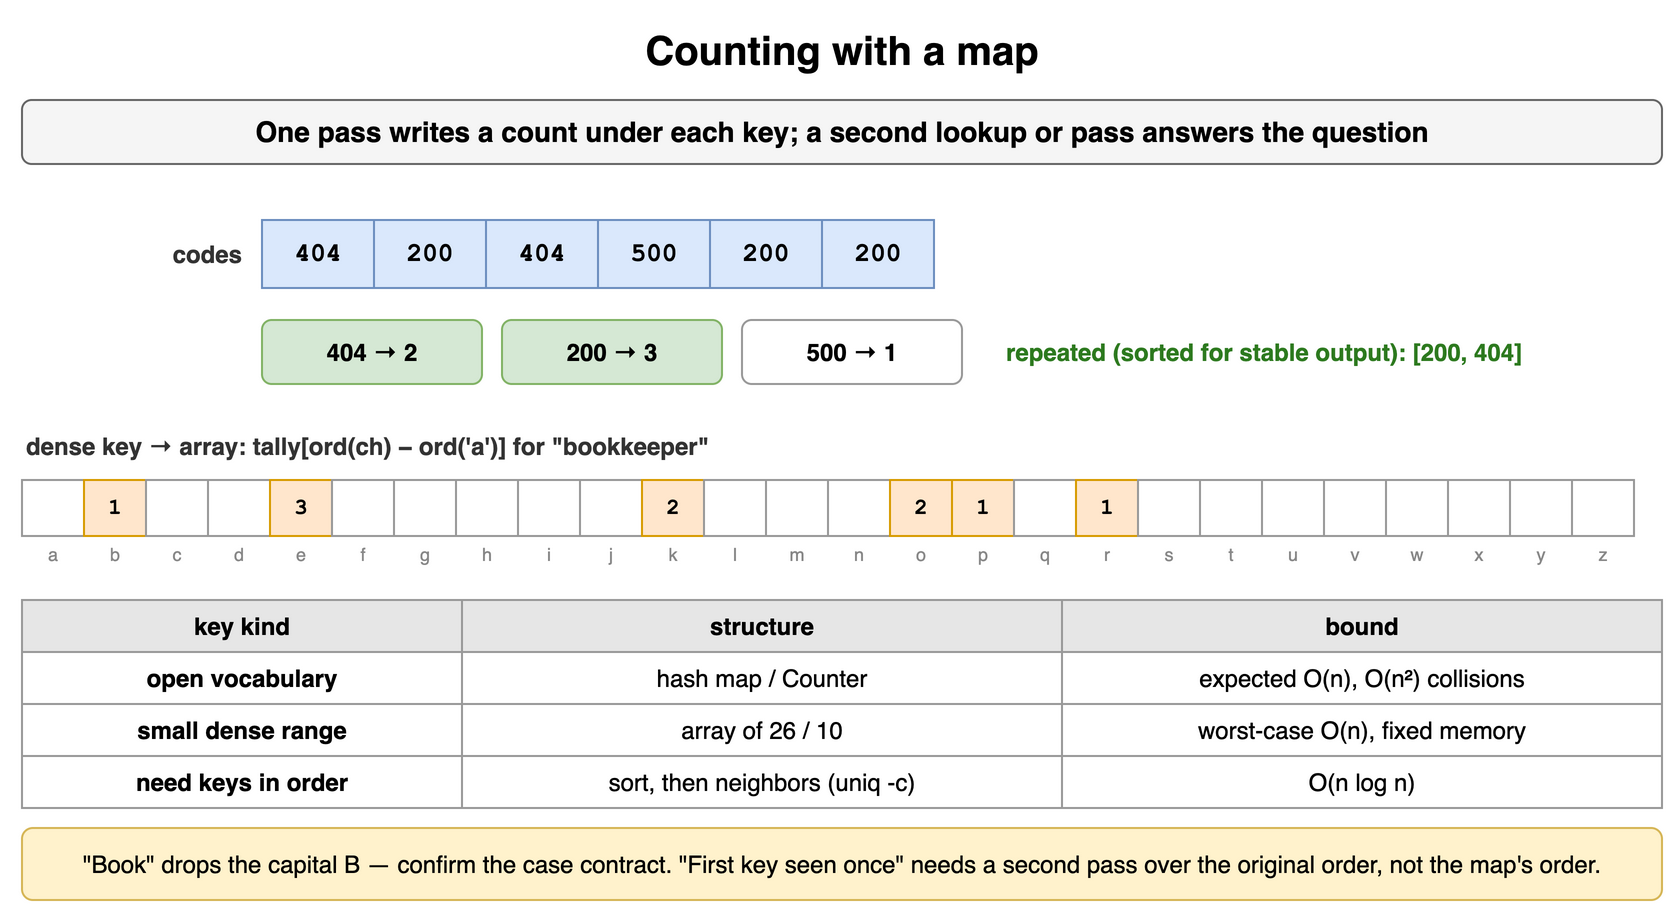

The diagram above was exported from draw.io. Its source (the exported page's mxGraphModel, read from the mxfile embedded in the PNG):
<mxGraphModel dx="900" dy="464" grid="1" gridSize="10" guides="1" tooltips="1" connect="1" arrows="1" fold="1" page="1" pageScale="1" pageWidth="900" pageHeight="464" math="0" shadow="0">
  <root>
    <mxCell id="0" />
    <mxCell id="1" parent="0" />
    <mxCell id="m31" value="Counting with a map" style="text;html=1;align=center;verticalAlign=middle;whiteSpace=wrap;fontSize=20;fontStyle=1;" vertex="1" parent="1">
      <mxGeometry x="40" y="10" width="820" height="30" as="geometry" />
    </mxCell>
    <mxCell id="m32" value="One pass writes a count under each key; a second lookup or pass answers the question" style="rounded=1;whiteSpace=wrap;html=1;fillColor=#f5f5f5;strokeColor=#666666;fontStyle=1;fontSize=14;" vertex="1" parent="1">
      <mxGeometry x="40" y="50" width="820" height="32" as="geometry" />
    </mxCell>
    <mxCell id="m33" value="404" style="rounded=0;whiteSpace=wrap;html=1;fontFamily=Courier New;fontStyle=1;fontSize=13;fillColor=#dae8fc;strokeColor=#6c8ebf;fontSize=13;" vertex="1" parent="1">
      <mxGeometry x="160" y="110" width="56" height="34" as="geometry" />
    </mxCell>
    <mxCell id="m34" value="200" style="rounded=0;whiteSpace=wrap;html=1;fontFamily=Courier New;fontStyle=1;fontSize=13;fillColor=#dae8fc;strokeColor=#6c8ebf;fontSize=13;" vertex="1" parent="1">
      <mxGeometry x="216" y="110" width="56" height="34" as="geometry" />
    </mxCell>
    <mxCell id="m35" value="404" style="rounded=0;whiteSpace=wrap;html=1;fontFamily=Courier New;fontStyle=1;fontSize=13;fillColor=#dae8fc;strokeColor=#6c8ebf;fontSize=13;" vertex="1" parent="1">
      <mxGeometry x="272" y="110" width="56" height="34" as="geometry" />
    </mxCell>
    <mxCell id="m36" value="500" style="rounded=0;whiteSpace=wrap;html=1;fontFamily=Courier New;fontStyle=1;fontSize=13;fillColor=#dae8fc;strokeColor=#6c8ebf;fontSize=13;" vertex="1" parent="1">
      <mxGeometry x="328" y="110" width="56" height="34" as="geometry" />
    </mxCell>
    <mxCell id="m37" value="200" style="rounded=0;whiteSpace=wrap;html=1;fontFamily=Courier New;fontStyle=1;fontSize=13;fillColor=#dae8fc;strokeColor=#6c8ebf;fontSize=13;" vertex="1" parent="1">
      <mxGeometry x="384" y="110" width="56" height="34" as="geometry" />
    </mxCell>
    <mxCell id="m38" value="200" style="rounded=0;whiteSpace=wrap;html=1;fontFamily=Courier New;fontStyle=1;fontSize=13;fillColor=#dae8fc;strokeColor=#6c8ebf;fontSize=13;" vertex="1" parent="1">
      <mxGeometry x="440" y="110" width="56" height="34" as="geometry" />
    </mxCell>
    <mxCell id="m39" value="codes" style="text;html=1;whiteSpace=wrap;fontSize=11;align=right;verticalAlign=middle;fontSize=12;fontColor=#333333;fontStyle=1;" vertex="1" parent="1">
      <mxGeometry x="42" y="110" width="110" height="34" as="geometry" />
    </mxCell>
    <mxCell id="m310" value="404 → 2" style="rounded=1;whiteSpace=wrap;html=1;fillColor=#d5e8d4;strokeColor=#82b366;fontSize=12;align=center;fontStyle=1;" vertex="1" parent="1">
      <mxGeometry x="160" y="160" width="110" height="32" as="geometry" />
    </mxCell>
    <mxCell id="m311" value="200 → 3" style="rounded=1;whiteSpace=wrap;html=1;fillColor=#d5e8d4;strokeColor=#82b366;fontSize=12;align=center;fontStyle=1;" vertex="1" parent="1">
      <mxGeometry x="280" y="160" width="110" height="32" as="geometry" />
    </mxCell>
    <mxCell id="m312" value="500 → 1" style="rounded=1;whiteSpace=wrap;html=1;fillColor=#ffffff;strokeColor=#999999;fontSize=12;align=center;fontStyle=1;" vertex="1" parent="1">
      <mxGeometry x="400" y="160" width="110" height="32" as="geometry" />
    </mxCell>
    <mxCell id="m313" value="repeated (sorted for stable output): [200, 404]" style="text;html=1;whiteSpace=wrap;fontSize=11;align=left;verticalAlign=middle;fontSize=12;fontColor=#2d7a1f;fontStyle=1;" vertex="1" parent="1">
      <mxGeometry x="530" y="160" width="330" height="32" as="geometry" />
    </mxCell>
    <mxCell id="m314" value="dense key → array: tally[ord(ch) − ord('a')] for &quot;bookkeeper&quot;" style="text;html=1;whiteSpace=wrap;fontSize=11;align=left;verticalAlign=middle;fontSize=12;fontColor=#333333;fontStyle=1;" vertex="1" parent="1">
      <mxGeometry x="40" y="214" width="820" height="18" as="geometry" />
    </mxCell>
    <mxCell id="m315" value="" style="rounded=0;whiteSpace=wrap;html=1;fontFamily=Courier New;fontStyle=1;fontSize=13;fillColor=#ffffff;strokeColor=#999999;fontSize=11;" vertex="1" parent="1">
      <mxGeometry x="40" y="240" width="31" height="28" as="geometry" />
    </mxCell>
    <mxCell id="m316" value="1" style="rounded=0;whiteSpace=wrap;html=1;fontFamily=Courier New;fontStyle=1;fontSize=13;fillColor=#ffe6cc;strokeColor=#d79b00;fontSize=11;" vertex="1" parent="1">
      <mxGeometry x="71" y="240" width="31" height="28" as="geometry" />
    </mxCell>
    <mxCell id="m317" value="" style="rounded=0;whiteSpace=wrap;html=1;fontFamily=Courier New;fontStyle=1;fontSize=13;fillColor=#ffffff;strokeColor=#999999;fontSize=11;" vertex="1" parent="1">
      <mxGeometry x="102" y="240" width="31" height="28" as="geometry" />
    </mxCell>
    <mxCell id="m318" value="" style="rounded=0;whiteSpace=wrap;html=1;fontFamily=Courier New;fontStyle=1;fontSize=13;fillColor=#ffffff;strokeColor=#999999;fontSize=11;" vertex="1" parent="1">
      <mxGeometry x="133" y="240" width="31" height="28" as="geometry" />
    </mxCell>
    <mxCell id="m319" value="3" style="rounded=0;whiteSpace=wrap;html=1;fontFamily=Courier New;fontStyle=1;fontSize=13;fillColor=#ffe6cc;strokeColor=#d79b00;fontSize=11;" vertex="1" parent="1">
      <mxGeometry x="164" y="240" width="31" height="28" as="geometry" />
    </mxCell>
    <mxCell id="m320" value="" style="rounded=0;whiteSpace=wrap;html=1;fontFamily=Courier New;fontStyle=1;fontSize=13;fillColor=#ffffff;strokeColor=#999999;fontSize=11;" vertex="1" parent="1">
      <mxGeometry x="195" y="240" width="31" height="28" as="geometry" />
    </mxCell>
    <mxCell id="m321" value="" style="rounded=0;whiteSpace=wrap;html=1;fontFamily=Courier New;fontStyle=1;fontSize=13;fillColor=#ffffff;strokeColor=#999999;fontSize=11;" vertex="1" parent="1">
      <mxGeometry x="226" y="240" width="31" height="28" as="geometry" />
    </mxCell>
    <mxCell id="m322" value="" style="rounded=0;whiteSpace=wrap;html=1;fontFamily=Courier New;fontStyle=1;fontSize=13;fillColor=#ffffff;strokeColor=#999999;fontSize=11;" vertex="1" parent="1">
      <mxGeometry x="257" y="240" width="31" height="28" as="geometry" />
    </mxCell>
    <mxCell id="m323" value="" style="rounded=0;whiteSpace=wrap;html=1;fontFamily=Courier New;fontStyle=1;fontSize=13;fillColor=#ffffff;strokeColor=#999999;fontSize=11;" vertex="1" parent="1">
      <mxGeometry x="288" y="240" width="31" height="28" as="geometry" />
    </mxCell>
    <mxCell id="m324" value="" style="rounded=0;whiteSpace=wrap;html=1;fontFamily=Courier New;fontStyle=1;fontSize=13;fillColor=#ffffff;strokeColor=#999999;fontSize=11;" vertex="1" parent="1">
      <mxGeometry x="319" y="240" width="31" height="28" as="geometry" />
    </mxCell>
    <mxCell id="m325" value="2" style="rounded=0;whiteSpace=wrap;html=1;fontFamily=Courier New;fontStyle=1;fontSize=13;fillColor=#ffe6cc;strokeColor=#d79b00;fontSize=11;" vertex="1" parent="1">
      <mxGeometry x="350" y="240" width="31" height="28" as="geometry" />
    </mxCell>
    <mxCell id="m326" value="" style="rounded=0;whiteSpace=wrap;html=1;fontFamily=Courier New;fontStyle=1;fontSize=13;fillColor=#ffffff;strokeColor=#999999;fontSize=11;" vertex="1" parent="1">
      <mxGeometry x="381" y="240" width="31" height="28" as="geometry" />
    </mxCell>
    <mxCell id="m327" value="" style="rounded=0;whiteSpace=wrap;html=1;fontFamily=Courier New;fontStyle=1;fontSize=13;fillColor=#ffffff;strokeColor=#999999;fontSize=11;" vertex="1" parent="1">
      <mxGeometry x="412" y="240" width="31" height="28" as="geometry" />
    </mxCell>
    <mxCell id="m328" value="" style="rounded=0;whiteSpace=wrap;html=1;fontFamily=Courier New;fontStyle=1;fontSize=13;fillColor=#ffffff;strokeColor=#999999;fontSize=11;" vertex="1" parent="1">
      <mxGeometry x="443" y="240" width="31" height="28" as="geometry" />
    </mxCell>
    <mxCell id="m329" value="2" style="rounded=0;whiteSpace=wrap;html=1;fontFamily=Courier New;fontStyle=1;fontSize=13;fillColor=#ffe6cc;strokeColor=#d79b00;fontSize=11;" vertex="1" parent="1">
      <mxGeometry x="474" y="240" width="31" height="28" as="geometry" />
    </mxCell>
    <mxCell id="m330" value="1" style="rounded=0;whiteSpace=wrap;html=1;fontFamily=Courier New;fontStyle=1;fontSize=13;fillColor=#ffe6cc;strokeColor=#d79b00;fontSize=11;" vertex="1" parent="1">
      <mxGeometry x="505" y="240" width="31" height="28" as="geometry" />
    </mxCell>
    <mxCell id="m331" value="" style="rounded=0;whiteSpace=wrap;html=1;fontFamily=Courier New;fontStyle=1;fontSize=13;fillColor=#ffffff;strokeColor=#999999;fontSize=11;" vertex="1" parent="1">
      <mxGeometry x="536" y="240" width="31" height="28" as="geometry" />
    </mxCell>
    <mxCell id="m332" value="1" style="rounded=0;whiteSpace=wrap;html=1;fontFamily=Courier New;fontStyle=1;fontSize=13;fillColor=#ffe6cc;strokeColor=#d79b00;fontSize=11;" vertex="1" parent="1">
      <mxGeometry x="567" y="240" width="31" height="28" as="geometry" />
    </mxCell>
    <mxCell id="m333" value="" style="rounded=0;whiteSpace=wrap;html=1;fontFamily=Courier New;fontStyle=1;fontSize=13;fillColor=#ffffff;strokeColor=#999999;fontSize=11;" vertex="1" parent="1">
      <mxGeometry x="598" y="240" width="31" height="28" as="geometry" />
    </mxCell>
    <mxCell id="m334" value="" style="rounded=0;whiteSpace=wrap;html=1;fontFamily=Courier New;fontStyle=1;fontSize=13;fillColor=#ffffff;strokeColor=#999999;fontSize=11;" vertex="1" parent="1">
      <mxGeometry x="629" y="240" width="31" height="28" as="geometry" />
    </mxCell>
    <mxCell id="m335" value="" style="rounded=0;whiteSpace=wrap;html=1;fontFamily=Courier New;fontStyle=1;fontSize=13;fillColor=#ffffff;strokeColor=#999999;fontSize=11;" vertex="1" parent="1">
      <mxGeometry x="660" y="240" width="31" height="28" as="geometry" />
    </mxCell>
    <mxCell id="m336" value="" style="rounded=0;whiteSpace=wrap;html=1;fontFamily=Courier New;fontStyle=1;fontSize=13;fillColor=#ffffff;strokeColor=#999999;fontSize=11;" vertex="1" parent="1">
      <mxGeometry x="691" y="240" width="31" height="28" as="geometry" />
    </mxCell>
    <mxCell id="m337" value="" style="rounded=0;whiteSpace=wrap;html=1;fontFamily=Courier New;fontStyle=1;fontSize=13;fillColor=#ffffff;strokeColor=#999999;fontSize=11;" vertex="1" parent="1">
      <mxGeometry x="722" y="240" width="31" height="28" as="geometry" />
    </mxCell>
    <mxCell id="m338" value="" style="rounded=0;whiteSpace=wrap;html=1;fontFamily=Courier New;fontStyle=1;fontSize=13;fillColor=#ffffff;strokeColor=#999999;fontSize=11;" vertex="1" parent="1">
      <mxGeometry x="753" y="240" width="31" height="28" as="geometry" />
    </mxCell>
    <mxCell id="m339" value="" style="rounded=0;whiteSpace=wrap;html=1;fontFamily=Courier New;fontStyle=1;fontSize=13;fillColor=#ffffff;strokeColor=#999999;fontSize=11;" vertex="1" parent="1">
      <mxGeometry x="784" y="240" width="31" height="28" as="geometry" />
    </mxCell>
    <mxCell id="m340" value="" style="rounded=0;whiteSpace=wrap;html=1;fontFamily=Courier New;fontStyle=1;fontSize=13;fillColor=#ffffff;strokeColor=#999999;fontSize=11;" vertex="1" parent="1">
      <mxGeometry x="815" y="240" width="31" height="28" as="geometry" />
    </mxCell>
    <mxCell id="m341" value="a" style="text;html=1;whiteSpace=wrap;fontSize=11;align=center;verticalAlign=middle;fontSize=9;fontColor=#888888;" vertex="1" parent="1">
      <mxGeometry x="40" y="270" width="31" height="14" as="geometry" />
    </mxCell>
    <mxCell id="m342" value="b" style="text;html=1;whiteSpace=wrap;fontSize=11;align=center;verticalAlign=middle;fontSize=9;fontColor=#888888;" vertex="1" parent="1">
      <mxGeometry x="71" y="270" width="31" height="14" as="geometry" />
    </mxCell>
    <mxCell id="m343" value="c" style="text;html=1;whiteSpace=wrap;fontSize=11;align=center;verticalAlign=middle;fontSize=9;fontColor=#888888;" vertex="1" parent="1">
      <mxGeometry x="102" y="270" width="31" height="14" as="geometry" />
    </mxCell>
    <mxCell id="m344" value="d" style="text;html=1;whiteSpace=wrap;fontSize=11;align=center;verticalAlign=middle;fontSize=9;fontColor=#888888;" vertex="1" parent="1">
      <mxGeometry x="133" y="270" width="31" height="14" as="geometry" />
    </mxCell>
    <mxCell id="m345" value="e" style="text;html=1;whiteSpace=wrap;fontSize=11;align=center;verticalAlign=middle;fontSize=9;fontColor=#888888;" vertex="1" parent="1">
      <mxGeometry x="164" y="270" width="31" height="14" as="geometry" />
    </mxCell>
    <mxCell id="m346" value="f" style="text;html=1;whiteSpace=wrap;fontSize=11;align=center;verticalAlign=middle;fontSize=9;fontColor=#888888;" vertex="1" parent="1">
      <mxGeometry x="195" y="270" width="31" height="14" as="geometry" />
    </mxCell>
    <mxCell id="m347" value="g" style="text;html=1;whiteSpace=wrap;fontSize=11;align=center;verticalAlign=middle;fontSize=9;fontColor=#888888;" vertex="1" parent="1">
      <mxGeometry x="226" y="270" width="31" height="14" as="geometry" />
    </mxCell>
    <mxCell id="m348" value="h" style="text;html=1;whiteSpace=wrap;fontSize=11;align=center;verticalAlign=middle;fontSize=9;fontColor=#888888;" vertex="1" parent="1">
      <mxGeometry x="257" y="270" width="31" height="14" as="geometry" />
    </mxCell>
    <mxCell id="m349" value="i" style="text;html=1;whiteSpace=wrap;fontSize=11;align=center;verticalAlign=middle;fontSize=9;fontColor=#888888;" vertex="1" parent="1">
      <mxGeometry x="288" y="270" width="31" height="14" as="geometry" />
    </mxCell>
    <mxCell id="m350" value="j" style="text;html=1;whiteSpace=wrap;fontSize=11;align=center;verticalAlign=middle;fontSize=9;fontColor=#888888;" vertex="1" parent="1">
      <mxGeometry x="319" y="270" width="31" height="14" as="geometry" />
    </mxCell>
    <mxCell id="m351" value="k" style="text;html=1;whiteSpace=wrap;fontSize=11;align=center;verticalAlign=middle;fontSize=9;fontColor=#888888;" vertex="1" parent="1">
      <mxGeometry x="350" y="270" width="31" height="14" as="geometry" />
    </mxCell>
    <mxCell id="m352" value="l" style="text;html=1;whiteSpace=wrap;fontSize=11;align=center;verticalAlign=middle;fontSize=9;fontColor=#888888;" vertex="1" parent="1">
      <mxGeometry x="381" y="270" width="31" height="14" as="geometry" />
    </mxCell>
    <mxCell id="m353" value="m" style="text;html=1;whiteSpace=wrap;fontSize=11;align=center;verticalAlign=middle;fontSize=9;fontColor=#888888;" vertex="1" parent="1">
      <mxGeometry x="412" y="270" width="31" height="14" as="geometry" />
    </mxCell>
    <mxCell id="m354" value="n" style="text;html=1;whiteSpace=wrap;fontSize=11;align=center;verticalAlign=middle;fontSize=9;fontColor=#888888;" vertex="1" parent="1">
      <mxGeometry x="443" y="270" width="31" height="14" as="geometry" />
    </mxCell>
    <mxCell id="m355" value="o" style="text;html=1;whiteSpace=wrap;fontSize=11;align=center;verticalAlign=middle;fontSize=9;fontColor=#888888;" vertex="1" parent="1">
      <mxGeometry x="474" y="270" width="31" height="14" as="geometry" />
    </mxCell>
    <mxCell id="m356" value="p" style="text;html=1;whiteSpace=wrap;fontSize=11;align=center;verticalAlign=middle;fontSize=9;fontColor=#888888;" vertex="1" parent="1">
      <mxGeometry x="505" y="270" width="31" height="14" as="geometry" />
    </mxCell>
    <mxCell id="m357" value="q" style="text;html=1;whiteSpace=wrap;fontSize=11;align=center;verticalAlign=middle;fontSize=9;fontColor=#888888;" vertex="1" parent="1">
      <mxGeometry x="536" y="270" width="31" height="14" as="geometry" />
    </mxCell>
    <mxCell id="m358" value="r" style="text;html=1;whiteSpace=wrap;fontSize=11;align=center;verticalAlign=middle;fontSize=9;fontColor=#888888;" vertex="1" parent="1">
      <mxGeometry x="567" y="270" width="31" height="14" as="geometry" />
    </mxCell>
    <mxCell id="m359" value="s" style="text;html=1;whiteSpace=wrap;fontSize=11;align=center;verticalAlign=middle;fontSize=9;fontColor=#888888;" vertex="1" parent="1">
      <mxGeometry x="598" y="270" width="31" height="14" as="geometry" />
    </mxCell>
    <mxCell id="m360" value="t" style="text;html=1;whiteSpace=wrap;fontSize=11;align=center;verticalAlign=middle;fontSize=9;fontColor=#888888;" vertex="1" parent="1">
      <mxGeometry x="629" y="270" width="31" height="14" as="geometry" />
    </mxCell>
    <mxCell id="m361" value="u" style="text;html=1;whiteSpace=wrap;fontSize=11;align=center;verticalAlign=middle;fontSize=9;fontColor=#888888;" vertex="1" parent="1">
      <mxGeometry x="660" y="270" width="31" height="14" as="geometry" />
    </mxCell>
    <mxCell id="m362" value="v" style="text;html=1;whiteSpace=wrap;fontSize=11;align=center;verticalAlign=middle;fontSize=9;fontColor=#888888;" vertex="1" parent="1">
      <mxGeometry x="691" y="270" width="31" height="14" as="geometry" />
    </mxCell>
    <mxCell id="m363" value="w" style="text;html=1;whiteSpace=wrap;fontSize=11;align=center;verticalAlign=middle;fontSize=9;fontColor=#888888;" vertex="1" parent="1">
      <mxGeometry x="722" y="270" width="31" height="14" as="geometry" />
    </mxCell>
    <mxCell id="m364" value="x" style="text;html=1;whiteSpace=wrap;fontSize=11;align=center;verticalAlign=middle;fontSize=9;fontColor=#888888;" vertex="1" parent="1">
      <mxGeometry x="753" y="270" width="31" height="14" as="geometry" />
    </mxCell>
    <mxCell id="m365" value="y" style="text;html=1;whiteSpace=wrap;fontSize=11;align=center;verticalAlign=middle;fontSize=9;fontColor=#888888;" vertex="1" parent="1">
      <mxGeometry x="784" y="270" width="31" height="14" as="geometry" />
    </mxCell>
    <mxCell id="m366" value="z" style="text;html=1;whiteSpace=wrap;fontSize=11;align=center;verticalAlign=middle;fontSize=9;fontColor=#888888;" vertex="1" parent="1">
      <mxGeometry x="815" y="270" width="31" height="14" as="geometry" />
    </mxCell>
    <mxCell id="m367" value="key kind" style="whiteSpace=wrap;html=1;fillColor=#e6e6e6;strokeColor=#999999;fontStyle=1;fontSize=12;" vertex="1" parent="1">
      <mxGeometry x="40" y="300" width="220" height="26" as="geometry" />
    </mxCell>
    <mxCell id="m368" value="structure" style="whiteSpace=wrap;html=1;fillColor=#e6e6e6;strokeColor=#999999;fontStyle=1;fontSize=12;" vertex="1" parent="1">
      <mxGeometry x="260" y="300" width="300" height="26" as="geometry" />
    </mxCell>
    <mxCell id="m369" value="bound" style="whiteSpace=wrap;html=1;fillColor=#e6e6e6;strokeColor=#999999;fontStyle=1;fontSize=12;" vertex="1" parent="1">
      <mxGeometry x="560" y="300" width="300" height="26" as="geometry" />
    </mxCell>
    <mxCell id="m370" value="open vocabulary" style="whiteSpace=wrap;html=1;strokeColor=#999999;fontSize=12;fillColor=#ffffff;fontStyle=1;" vertex="1" parent="1">
      <mxGeometry x="40" y="326" width="220" height="26" as="geometry" />
    </mxCell>
    <mxCell id="m371" value="hash map / Counter" style="whiteSpace=wrap;html=1;strokeColor=#999999;fontSize=12;fillColor=#ffffff;" vertex="1" parent="1">
      <mxGeometry x="260" y="326" width="300" height="26" as="geometry" />
    </mxCell>
    <mxCell id="m372" value="expected O(n), O(n²) collisions" style="whiteSpace=wrap;html=1;strokeColor=#999999;fontSize=12;fillColor=#ffffff;" vertex="1" parent="1">
      <mxGeometry x="560" y="326" width="300" height="26" as="geometry" />
    </mxCell>
    <mxCell id="m373" value="small dense range" style="whiteSpace=wrap;html=1;strokeColor=#999999;fontSize=12;fillColor=#ffffff;fontStyle=1;" vertex="1" parent="1">
      <mxGeometry x="40" y="352" width="220" height="26" as="geometry" />
    </mxCell>
    <mxCell id="m374" value="array of 26 / 10" style="whiteSpace=wrap;html=1;strokeColor=#999999;fontSize=12;fillColor=#ffffff;" vertex="1" parent="1">
      <mxGeometry x="260" y="352" width="300" height="26" as="geometry" />
    </mxCell>
    <mxCell id="m375" value="worst-case O(n), fixed memory" style="whiteSpace=wrap;html=1;strokeColor=#999999;fontSize=12;fillColor=#ffffff;" vertex="1" parent="1">
      <mxGeometry x="560" y="352" width="300" height="26" as="geometry" />
    </mxCell>
    <mxCell id="m376" value="need keys in order" style="whiteSpace=wrap;html=1;strokeColor=#999999;fontSize=12;fillColor=#ffffff;fontStyle=1;" vertex="1" parent="1">
      <mxGeometry x="40" y="378" width="220" height="26" as="geometry" />
    </mxCell>
    <mxCell id="m377" value="sort, then neighbors (uniq -c)" style="whiteSpace=wrap;html=1;strokeColor=#999999;fontSize=12;fillColor=#ffffff;" vertex="1" parent="1">
      <mxGeometry x="260" y="378" width="300" height="26" as="geometry" />
    </mxCell>
    <mxCell id="m378" value="O(n log n)" style="whiteSpace=wrap;html=1;strokeColor=#999999;fontSize=12;fillColor=#ffffff;" vertex="1" parent="1">
      <mxGeometry x="560" y="378" width="300" height="26" as="geometry" />
    </mxCell>
    <mxCell id="m379" value="&quot;Book&quot; drops the capital B — confirm the case contract. &quot;First key seen once&quot; needs a second pass over the original order, not the map's order." style="rounded=1;whiteSpace=wrap;html=1;fillColor=#fff2cc;strokeColor=#d6b656;fontSize=12;align=center;" vertex="1" parent="1">
      <mxGeometry x="40" y="414" width="820" height="36" as="geometry" />
    </mxCell>
  </root>
</mxGraphModel>